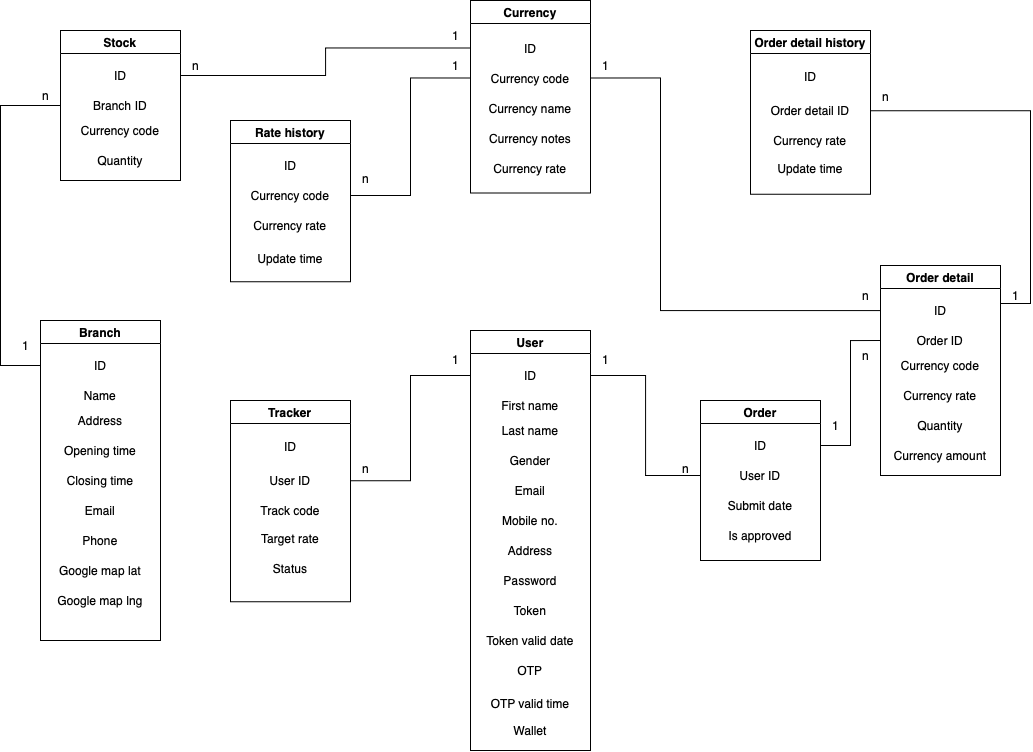

The diagram above was exported from draw.io. Its source (the exported page's mxGraphModel, read from the mxfile embedded in the PNG):
<mxGraphModel dx="1222" dy="803" grid="1" gridSize="10" guides="1" tooltips="1" connect="1" arrows="1" fold="1" page="1" pageScale="1" pageWidth="1169" pageHeight="827" math="0" shadow="0">
  <root>
    <mxCell id="0" />
    <mxCell id="1" parent="0" />
    <mxCell id="mMu2ZDjBrCsBDdEtM1Rq-9" value="Currency" style="swimlane;" parent="1" vertex="1">
      <mxGeometry x="540" y="30" width="120" height="192.5" as="geometry" />
    </mxCell>
    <mxCell id="mMu2ZDjBrCsBDdEtM1Rq-10" value="Currency code" style="text;html=1;strokeColor=none;fillColor=none;align=center;verticalAlign=middle;whiteSpace=wrap;rounded=0;" parent="mMu2ZDjBrCsBDdEtM1Rq-9" vertex="1">
      <mxGeometry y="62.5" width="120" height="30" as="geometry" />
    </mxCell>
    <mxCell id="mMu2ZDjBrCsBDdEtM1Rq-11" value="Currency name" style="text;html=1;strokeColor=none;fillColor=none;align=center;verticalAlign=middle;whiteSpace=wrap;rounded=0;" parent="mMu2ZDjBrCsBDdEtM1Rq-9" vertex="1">
      <mxGeometry y="92.5" width="120" height="30" as="geometry" />
    </mxCell>
    <mxCell id="orBVs5XDq9qYCMXux4N1-1" value="Currency notes" style="text;html=1;strokeColor=none;fillColor=none;align=center;verticalAlign=middle;whiteSpace=wrap;rounded=0;" parent="mMu2ZDjBrCsBDdEtM1Rq-9" vertex="1">
      <mxGeometry y="122.5" width="120" height="30" as="geometry" />
    </mxCell>
    <mxCell id="orBVs5XDq9qYCMXux4N1-2" value="Currency rate" style="text;html=1;strokeColor=none;fillColor=none;align=center;verticalAlign=middle;whiteSpace=wrap;rounded=0;" parent="mMu2ZDjBrCsBDdEtM1Rq-9" vertex="1">
      <mxGeometry y="152.5" width="120" height="30" as="geometry" />
    </mxCell>
    <mxCell id="orBVs5XDq9qYCMXux4N1-8" value="ID" style="text;html=1;strokeColor=none;fillColor=none;align=center;verticalAlign=middle;whiteSpace=wrap;rounded=0;" parent="mMu2ZDjBrCsBDdEtM1Rq-9" vertex="1">
      <mxGeometry y="32.5" width="120" height="30" as="geometry" />
    </mxCell>
    <mxCell id="mMu2ZDjBrCsBDdEtM1Rq-27" value="Branch" style="swimlane;" parent="1" vertex="1">
      <mxGeometry x="110" y="350" width="120" height="320" as="geometry" />
    </mxCell>
    <mxCell id="mMu2ZDjBrCsBDdEtM1Rq-28" value="ID" style="text;html=1;strokeColor=none;fillColor=none;align=center;verticalAlign=middle;whiteSpace=wrap;rounded=0;" parent="mMu2ZDjBrCsBDdEtM1Rq-27" vertex="1">
      <mxGeometry y="30" width="120" height="30" as="geometry" />
    </mxCell>
    <mxCell id="mMu2ZDjBrCsBDdEtM1Rq-29" value="Name" style="text;html=1;strokeColor=none;fillColor=none;align=center;verticalAlign=middle;whiteSpace=wrap;rounded=0;" parent="mMu2ZDjBrCsBDdEtM1Rq-27" vertex="1">
      <mxGeometry y="60" width="120" height="30" as="geometry" />
    </mxCell>
    <mxCell id="mMu2ZDjBrCsBDdEtM1Rq-30" value="Address" style="text;html=1;strokeColor=none;fillColor=none;align=center;verticalAlign=middle;whiteSpace=wrap;rounded=0;" parent="mMu2ZDjBrCsBDdEtM1Rq-27" vertex="1">
      <mxGeometry y="85" width="120" height="30" as="geometry" />
    </mxCell>
    <mxCell id="mMu2ZDjBrCsBDdEtM1Rq-31" value="Opening time" style="text;html=1;strokeColor=none;fillColor=none;align=center;verticalAlign=middle;whiteSpace=wrap;rounded=0;" parent="mMu2ZDjBrCsBDdEtM1Rq-27" vertex="1">
      <mxGeometry y="115" width="120" height="30" as="geometry" />
    </mxCell>
    <mxCell id="mMu2ZDjBrCsBDdEtM1Rq-32" value="Closing time" style="text;html=1;strokeColor=none;fillColor=none;align=center;verticalAlign=middle;whiteSpace=wrap;rounded=0;" parent="mMu2ZDjBrCsBDdEtM1Rq-27" vertex="1">
      <mxGeometry y="145" width="120" height="30" as="geometry" />
    </mxCell>
    <mxCell id="mMu2ZDjBrCsBDdEtM1Rq-33" value="Email" style="text;html=1;strokeColor=none;fillColor=none;align=center;verticalAlign=middle;whiteSpace=wrap;rounded=0;" parent="mMu2ZDjBrCsBDdEtM1Rq-27" vertex="1">
      <mxGeometry y="175" width="120" height="30" as="geometry" />
    </mxCell>
    <mxCell id="mMu2ZDjBrCsBDdEtM1Rq-36" value="Phone" style="text;html=1;strokeColor=none;fillColor=none;align=center;verticalAlign=middle;whiteSpace=wrap;rounded=0;" parent="mMu2ZDjBrCsBDdEtM1Rq-27" vertex="1">
      <mxGeometry y="205" width="120" height="30" as="geometry" />
    </mxCell>
    <mxCell id="zGzAXj-HDllJr_Q9DxyQ-41" value="Google map lat" style="text;html=1;strokeColor=none;fillColor=none;align=center;verticalAlign=middle;whiteSpace=wrap;rounded=0;" vertex="1" parent="mMu2ZDjBrCsBDdEtM1Rq-27">
      <mxGeometry y="235" width="120" height="30" as="geometry" />
    </mxCell>
    <mxCell id="zGzAXj-HDllJr_Q9DxyQ-42" value="Google map lng" style="text;html=1;strokeColor=none;fillColor=none;align=center;verticalAlign=middle;whiteSpace=wrap;rounded=0;" vertex="1" parent="mMu2ZDjBrCsBDdEtM1Rq-27">
      <mxGeometry y="265" width="120" height="30" as="geometry" />
    </mxCell>
    <mxCell id="mMu2ZDjBrCsBDdEtM1Rq-43" value="User" style="swimlane;" parent="1" vertex="1">
      <mxGeometry x="540" y="360" width="120" height="420" as="geometry" />
    </mxCell>
    <mxCell id="mMu2ZDjBrCsBDdEtM1Rq-44" value="ID" style="text;html=1;strokeColor=none;fillColor=none;align=center;verticalAlign=middle;whiteSpace=wrap;rounded=0;" parent="mMu2ZDjBrCsBDdEtM1Rq-43" vertex="1">
      <mxGeometry y="30" width="120" height="30" as="geometry" />
    </mxCell>
    <mxCell id="mMu2ZDjBrCsBDdEtM1Rq-45" value="First name" style="text;html=1;strokeColor=none;fillColor=none;align=center;verticalAlign=middle;whiteSpace=wrap;rounded=0;" parent="mMu2ZDjBrCsBDdEtM1Rq-43" vertex="1">
      <mxGeometry y="60" width="120" height="30" as="geometry" />
    </mxCell>
    <mxCell id="mMu2ZDjBrCsBDdEtM1Rq-46" value="Last name" style="text;html=1;strokeColor=none;fillColor=none;align=center;verticalAlign=middle;whiteSpace=wrap;rounded=0;" parent="mMu2ZDjBrCsBDdEtM1Rq-43" vertex="1">
      <mxGeometry y="85" width="120" height="30" as="geometry" />
    </mxCell>
    <mxCell id="mMu2ZDjBrCsBDdEtM1Rq-47" value="Gender" style="text;html=1;strokeColor=none;fillColor=none;align=center;verticalAlign=middle;whiteSpace=wrap;rounded=0;" parent="mMu2ZDjBrCsBDdEtM1Rq-43" vertex="1">
      <mxGeometry y="115" width="120" height="30" as="geometry" />
    </mxCell>
    <mxCell id="mMu2ZDjBrCsBDdEtM1Rq-48" value="Email" style="text;html=1;strokeColor=none;fillColor=none;align=center;verticalAlign=middle;whiteSpace=wrap;rounded=0;" parent="mMu2ZDjBrCsBDdEtM1Rq-43" vertex="1">
      <mxGeometry y="145" width="120" height="30" as="geometry" />
    </mxCell>
    <mxCell id="mMu2ZDjBrCsBDdEtM1Rq-49" value="Mobile no." style="text;html=1;strokeColor=none;fillColor=none;align=center;verticalAlign=middle;whiteSpace=wrap;rounded=0;" parent="mMu2ZDjBrCsBDdEtM1Rq-43" vertex="1">
      <mxGeometry y="175" width="120" height="30" as="geometry" />
    </mxCell>
    <mxCell id="mMu2ZDjBrCsBDdEtM1Rq-50" value="Address" style="text;html=1;strokeColor=none;fillColor=none;align=center;verticalAlign=middle;whiteSpace=wrap;rounded=0;" parent="mMu2ZDjBrCsBDdEtM1Rq-43" vertex="1">
      <mxGeometry y="205" width="120" height="30" as="geometry" />
    </mxCell>
    <mxCell id="mMu2ZDjBrCsBDdEtM1Rq-51" value="Password" style="text;html=1;strokeColor=none;fillColor=none;align=center;verticalAlign=middle;whiteSpace=wrap;rounded=0;" parent="mMu2ZDjBrCsBDdEtM1Rq-43" vertex="1">
      <mxGeometry y="235" width="120" height="30" as="geometry" />
    </mxCell>
    <mxCell id="mMu2ZDjBrCsBDdEtM1Rq-52" value="Token" style="text;html=1;strokeColor=none;fillColor=none;align=center;verticalAlign=middle;whiteSpace=wrap;rounded=0;" parent="mMu2ZDjBrCsBDdEtM1Rq-43" vertex="1">
      <mxGeometry y="265" width="120" height="30" as="geometry" />
    </mxCell>
    <mxCell id="mMu2ZDjBrCsBDdEtM1Rq-53" value="Token valid date" style="text;html=1;strokeColor=none;fillColor=none;align=center;verticalAlign=middle;whiteSpace=wrap;rounded=0;" parent="mMu2ZDjBrCsBDdEtM1Rq-43" vertex="1">
      <mxGeometry y="295" width="120" height="30" as="geometry" />
    </mxCell>
    <mxCell id="mMu2ZDjBrCsBDdEtM1Rq-54" value="OTP" style="text;html=1;strokeColor=none;fillColor=none;align=center;verticalAlign=middle;whiteSpace=wrap;rounded=0;" parent="mMu2ZDjBrCsBDdEtM1Rq-43" vertex="1">
      <mxGeometry y="325" width="120" height="30" as="geometry" />
    </mxCell>
    <mxCell id="zGzAXj-HDllJr_Q9DxyQ-1" value="OTP valid time" style="text;html=1;strokeColor=none;fillColor=none;align=center;verticalAlign=middle;whiteSpace=wrap;rounded=0;" vertex="1" parent="mMu2ZDjBrCsBDdEtM1Rq-43">
      <mxGeometry y="355" width="120" height="35" as="geometry" />
    </mxCell>
    <mxCell id="zGzAXj-HDllJr_Q9DxyQ-2" value="Wallet" style="text;html=1;strokeColor=none;fillColor=none;align=center;verticalAlign=middle;whiteSpace=wrap;rounded=0;" vertex="1" parent="mMu2ZDjBrCsBDdEtM1Rq-43">
      <mxGeometry y="385" width="120" height="30" as="geometry" />
    </mxCell>
    <mxCell id="mMu2ZDjBrCsBDdEtM1Rq-55" value="Order" style="swimlane;" parent="1" vertex="1">
      <mxGeometry x="770" y="430" width="120" height="160" as="geometry" />
    </mxCell>
    <mxCell id="mMu2ZDjBrCsBDdEtM1Rq-56" value="ID" style="text;html=1;strokeColor=none;fillColor=none;align=center;verticalAlign=middle;whiteSpace=wrap;rounded=0;" parent="mMu2ZDjBrCsBDdEtM1Rq-55" vertex="1">
      <mxGeometry y="30" width="120" height="30" as="geometry" />
    </mxCell>
    <mxCell id="mMu2ZDjBrCsBDdEtM1Rq-57" value="User ID" style="text;html=1;strokeColor=none;fillColor=none;align=center;verticalAlign=middle;whiteSpace=wrap;rounded=0;" parent="mMu2ZDjBrCsBDdEtM1Rq-55" vertex="1">
      <mxGeometry y="60" width="120" height="30" as="geometry" />
    </mxCell>
    <mxCell id="mMu2ZDjBrCsBDdEtM1Rq-58" value="Is approved" style="text;html=1;strokeColor=none;fillColor=none;align=center;verticalAlign=middle;whiteSpace=wrap;rounded=0;" parent="mMu2ZDjBrCsBDdEtM1Rq-55" vertex="1">
      <mxGeometry y="120" width="120" height="30" as="geometry" />
    </mxCell>
    <mxCell id="orBVs5XDq9qYCMXux4N1-10" value="Submit date" style="text;html=1;strokeColor=none;fillColor=none;align=center;verticalAlign=middle;whiteSpace=wrap;rounded=0;" parent="mMu2ZDjBrCsBDdEtM1Rq-55" vertex="1">
      <mxGeometry y="90" width="120" height="30" as="geometry" />
    </mxCell>
    <mxCell id="mMu2ZDjBrCsBDdEtM1Rq-60" value="Order detail" style="swimlane;" parent="1" vertex="1">
      <mxGeometry x="950" y="295" width="120" height="210" as="geometry" />
    </mxCell>
    <mxCell id="mMu2ZDjBrCsBDdEtM1Rq-61" value="ID" style="text;html=1;strokeColor=none;fillColor=none;align=center;verticalAlign=middle;whiteSpace=wrap;rounded=0;" parent="mMu2ZDjBrCsBDdEtM1Rq-60" vertex="1">
      <mxGeometry y="30" width="120" height="30" as="geometry" />
    </mxCell>
    <mxCell id="mMu2ZDjBrCsBDdEtM1Rq-62" value="Order ID" style="text;html=1;strokeColor=none;fillColor=none;align=center;verticalAlign=middle;whiteSpace=wrap;rounded=0;" parent="mMu2ZDjBrCsBDdEtM1Rq-60" vertex="1">
      <mxGeometry y="60" width="120" height="30" as="geometry" />
    </mxCell>
    <mxCell id="mMu2ZDjBrCsBDdEtM1Rq-63" value="Currency code" style="text;html=1;strokeColor=none;fillColor=none;align=center;verticalAlign=middle;whiteSpace=wrap;rounded=0;" parent="mMu2ZDjBrCsBDdEtM1Rq-60" vertex="1">
      <mxGeometry y="85" width="120" height="30" as="geometry" />
    </mxCell>
    <mxCell id="mMu2ZDjBrCsBDdEtM1Rq-64" value="Currency rate" style="text;html=1;strokeColor=none;fillColor=none;align=center;verticalAlign=middle;whiteSpace=wrap;rounded=0;" parent="mMu2ZDjBrCsBDdEtM1Rq-60" vertex="1">
      <mxGeometry y="115" width="120" height="30" as="geometry" />
    </mxCell>
    <mxCell id="zGzAXj-HDllJr_Q9DxyQ-10" value="Quantity" style="text;html=1;strokeColor=none;fillColor=none;align=center;verticalAlign=middle;whiteSpace=wrap;rounded=0;" vertex="1" parent="mMu2ZDjBrCsBDdEtM1Rq-60">
      <mxGeometry y="145" width="120" height="30" as="geometry" />
    </mxCell>
    <mxCell id="zGzAXj-HDllJr_Q9DxyQ-11" value="Currency amount" style="text;html=1;strokeColor=none;fillColor=none;align=center;verticalAlign=middle;whiteSpace=wrap;rounded=0;" vertex="1" parent="mMu2ZDjBrCsBDdEtM1Rq-60">
      <mxGeometry y="175" width="120" height="30" as="geometry" />
    </mxCell>
    <mxCell id="orBVs5XDq9qYCMXux4N1-11" value="Rate history" style="swimlane;" parent="1" vertex="1">
      <mxGeometry x="300" y="150" width="120" height="161.25" as="geometry" />
    </mxCell>
    <mxCell id="orBVs5XDq9qYCMXux4N1-12" value="Currency code" style="text;html=1;strokeColor=none;fillColor=none;align=center;verticalAlign=middle;whiteSpace=wrap;rounded=0;" parent="orBVs5XDq9qYCMXux4N1-11" vertex="1">
      <mxGeometry y="60" width="120" height="30" as="geometry" />
    </mxCell>
    <mxCell id="orBVs5XDq9qYCMXux4N1-13" value="Update time" style="text;html=1;strokeColor=none;fillColor=none;align=center;verticalAlign=middle;whiteSpace=wrap;rounded=0;" parent="orBVs5XDq9qYCMXux4N1-11" vertex="1">
      <mxGeometry y="122.5" width="120" height="30" as="geometry" />
    </mxCell>
    <mxCell id="orBVs5XDq9qYCMXux4N1-16" value="ID" style="text;html=1;strokeColor=none;fillColor=none;align=center;verticalAlign=middle;whiteSpace=wrap;rounded=0;" parent="orBVs5XDq9qYCMXux4N1-11" vertex="1">
      <mxGeometry y="30" width="120" height="30" as="geometry" />
    </mxCell>
    <mxCell id="orBVs5XDq9qYCMXux4N1-17" value="Currency rate" style="text;html=1;strokeColor=none;fillColor=none;align=center;verticalAlign=middle;whiteSpace=wrap;rounded=0;" parent="orBVs5XDq9qYCMXux4N1-11" vertex="1">
      <mxGeometry y="90" width="120" height="30" as="geometry" />
    </mxCell>
    <mxCell id="zGzAXj-HDllJr_Q9DxyQ-3" value="Tracker" style="swimlane;" vertex="1" parent="1">
      <mxGeometry x="300" y="430" width="120" height="201.25" as="geometry" />
    </mxCell>
    <mxCell id="zGzAXj-HDllJr_Q9DxyQ-4" value="User ID" style="text;html=1;strokeColor=none;fillColor=none;align=center;verticalAlign=middle;whiteSpace=wrap;rounded=0;" vertex="1" parent="zGzAXj-HDllJr_Q9DxyQ-3">
      <mxGeometry y="65.25" width="120" height="30" as="geometry" />
    </mxCell>
    <mxCell id="zGzAXj-HDllJr_Q9DxyQ-5" value="Target rate" style="text;html=1;strokeColor=none;fillColor=none;align=center;verticalAlign=middle;whiteSpace=wrap;rounded=0;" vertex="1" parent="zGzAXj-HDllJr_Q9DxyQ-3">
      <mxGeometry y="122.5" width="120" height="30" as="geometry" />
    </mxCell>
    <mxCell id="zGzAXj-HDllJr_Q9DxyQ-6" value="ID" style="text;html=1;strokeColor=none;fillColor=none;align=center;verticalAlign=middle;whiteSpace=wrap;rounded=0;" vertex="1" parent="zGzAXj-HDllJr_Q9DxyQ-3">
      <mxGeometry y="31.25" width="120" height="30" as="geometry" />
    </mxCell>
    <mxCell id="zGzAXj-HDllJr_Q9DxyQ-7" value="Track code" style="text;html=1;strokeColor=none;fillColor=none;align=center;verticalAlign=middle;whiteSpace=wrap;rounded=0;" vertex="1" parent="zGzAXj-HDllJr_Q9DxyQ-3">
      <mxGeometry y="95.25" width="120" height="30" as="geometry" />
    </mxCell>
    <mxCell id="zGzAXj-HDllJr_Q9DxyQ-8" value="Status" style="text;html=1;strokeColor=none;fillColor=none;align=center;verticalAlign=middle;whiteSpace=wrap;rounded=0;" vertex="1" parent="zGzAXj-HDllJr_Q9DxyQ-3">
      <mxGeometry y="152.5" width="120" height="30" as="geometry" />
    </mxCell>
    <mxCell id="zGzAXj-HDllJr_Q9DxyQ-12" value="Order detail history" style="swimlane;" vertex="1" parent="1">
      <mxGeometry x="820" y="60" width="120" height="163.75" as="geometry" />
    </mxCell>
    <mxCell id="zGzAXj-HDllJr_Q9DxyQ-13" value="Order detail ID" style="text;html=1;strokeColor=none;fillColor=none;align=center;verticalAlign=middle;whiteSpace=wrap;rounded=0;" vertex="1" parent="zGzAXj-HDllJr_Q9DxyQ-12">
      <mxGeometry y="65.25" width="120" height="30" as="geometry" />
    </mxCell>
    <mxCell id="zGzAXj-HDllJr_Q9DxyQ-14" value="Update time" style="text;html=1;strokeColor=none;fillColor=none;align=center;verticalAlign=middle;whiteSpace=wrap;rounded=0;" vertex="1" parent="zGzAXj-HDllJr_Q9DxyQ-12">
      <mxGeometry y="122.5" width="120" height="30" as="geometry" />
    </mxCell>
    <mxCell id="zGzAXj-HDllJr_Q9DxyQ-15" value="ID" style="text;html=1;strokeColor=none;fillColor=none;align=center;verticalAlign=middle;whiteSpace=wrap;rounded=0;" vertex="1" parent="zGzAXj-HDllJr_Q9DxyQ-12">
      <mxGeometry y="31.25" width="120" height="30" as="geometry" />
    </mxCell>
    <mxCell id="zGzAXj-HDllJr_Q9DxyQ-16" value="Currency rate" style="text;html=1;strokeColor=none;fillColor=none;align=center;verticalAlign=middle;whiteSpace=wrap;rounded=0;" vertex="1" parent="zGzAXj-HDllJr_Q9DxyQ-12">
      <mxGeometry y="95.25" width="120" height="30" as="geometry" />
    </mxCell>
    <mxCell id="zGzAXj-HDllJr_Q9DxyQ-35" style="edgeStyle=orthogonalEdgeStyle;rounded=0;orthogonalLoop=1;jettySize=auto;html=1;exitX=1;exitY=0.5;exitDx=0;exitDy=0;entryX=0;entryY=0.5;entryDx=0;entryDy=0;endArrow=none;endFill=0;" edge="1" parent="1" source="orBVs5XDq9qYCMXux4N1-12" target="mMu2ZDjBrCsBDdEtM1Rq-10">
      <mxGeometry relative="1" as="geometry" />
    </mxCell>
    <mxCell id="zGzAXj-HDllJr_Q9DxyQ-36" value="1" style="text;html=1;align=center;verticalAlign=middle;resizable=0;points=[];autosize=1;strokeColor=none;fillColor=none;" vertex="1" parent="1">
      <mxGeometry x="510" y="80" width="30" height="30" as="geometry" />
    </mxCell>
    <mxCell id="zGzAXj-HDllJr_Q9DxyQ-43" value="Stock" style="swimlane;" vertex="1" parent="1">
      <mxGeometry x="130" y="60" width="120" height="150" as="geometry" />
    </mxCell>
    <mxCell id="zGzAXj-HDllJr_Q9DxyQ-44" value="ID" style="text;html=1;strokeColor=none;fillColor=none;align=center;verticalAlign=middle;whiteSpace=wrap;rounded=0;" vertex="1" parent="zGzAXj-HDllJr_Q9DxyQ-43">
      <mxGeometry y="30" width="120" height="30" as="geometry" />
    </mxCell>
    <mxCell id="zGzAXj-HDllJr_Q9DxyQ-45" value="Branch ID" style="text;html=1;strokeColor=none;fillColor=none;align=center;verticalAlign=middle;whiteSpace=wrap;rounded=0;" vertex="1" parent="zGzAXj-HDllJr_Q9DxyQ-43">
      <mxGeometry y="60" width="120" height="30" as="geometry" />
    </mxCell>
    <mxCell id="zGzAXj-HDllJr_Q9DxyQ-46" value="Currency code" style="text;html=1;strokeColor=none;fillColor=none;align=center;verticalAlign=middle;whiteSpace=wrap;rounded=0;" vertex="1" parent="zGzAXj-HDllJr_Q9DxyQ-43">
      <mxGeometry y="85" width="120" height="30" as="geometry" />
    </mxCell>
    <mxCell id="zGzAXj-HDllJr_Q9DxyQ-47" value="Quantity" style="text;html=1;strokeColor=none;fillColor=none;align=center;verticalAlign=middle;whiteSpace=wrap;rounded=0;" vertex="1" parent="zGzAXj-HDllJr_Q9DxyQ-43">
      <mxGeometry y="115" width="120" height="30" as="geometry" />
    </mxCell>
    <mxCell id="zGzAXj-HDllJr_Q9DxyQ-51" value="n" style="text;html=1;align=center;verticalAlign=middle;resizable=0;points=[];autosize=1;strokeColor=none;fillColor=none;" vertex="1" parent="1">
      <mxGeometry x="420" y="192.5" width="30" height="30" as="geometry" />
    </mxCell>
    <mxCell id="zGzAXj-HDllJr_Q9DxyQ-53" style="edgeStyle=orthogonalEdgeStyle;rounded=0;orthogonalLoop=1;jettySize=auto;html=1;exitX=0;exitY=0.5;exitDx=0;exitDy=0;endArrow=none;endFill=0;" edge="1" parent="1" source="orBVs5XDq9qYCMXux4N1-8" target="zGzAXj-HDllJr_Q9DxyQ-44">
      <mxGeometry relative="1" as="geometry" />
    </mxCell>
    <mxCell id="zGzAXj-HDllJr_Q9DxyQ-54" value="1" style="text;html=1;align=center;verticalAlign=middle;resizable=0;points=[];autosize=1;strokeColor=none;fillColor=none;" vertex="1" parent="1">
      <mxGeometry x="510" y="50" width="30" height="30" as="geometry" />
    </mxCell>
    <mxCell id="zGzAXj-HDllJr_Q9DxyQ-55" value="n" style="text;html=1;align=center;verticalAlign=middle;resizable=0;points=[];autosize=1;strokeColor=none;fillColor=none;" vertex="1" parent="1">
      <mxGeometry x="250" y="80" width="30" height="30" as="geometry" />
    </mxCell>
    <mxCell id="zGzAXj-HDllJr_Q9DxyQ-56" value="n" style="text;html=1;align=center;verticalAlign=middle;resizable=0;points=[];autosize=1;strokeColor=none;fillColor=none;" vertex="1" parent="1">
      <mxGeometry x="100" y="110" width="30" height="30" as="geometry" />
    </mxCell>
    <mxCell id="zGzAXj-HDllJr_Q9DxyQ-57" style="edgeStyle=orthogonalEdgeStyle;rounded=0;orthogonalLoop=1;jettySize=auto;html=1;entryX=0;entryY=0.5;entryDx=0;entryDy=0;endArrow=none;endFill=0;" edge="1" parent="1" target="zGzAXj-HDllJr_Q9DxyQ-45">
      <mxGeometry relative="1" as="geometry">
        <mxPoint x="110" y="400" as="sourcePoint" />
        <Array as="points">
          <mxPoint x="110" y="395" />
          <mxPoint x="70" y="395" />
          <mxPoint x="70" y="135" />
        </Array>
      </mxGeometry>
    </mxCell>
    <mxCell id="zGzAXj-HDllJr_Q9DxyQ-58" value="1" style="text;html=1;align=center;verticalAlign=middle;resizable=0;points=[];autosize=1;strokeColor=none;fillColor=none;" vertex="1" parent="1">
      <mxGeometry x="80" y="360" width="30" height="30" as="geometry" />
    </mxCell>
    <mxCell id="zGzAXj-HDllJr_Q9DxyQ-59" style="edgeStyle=orthogonalEdgeStyle;rounded=0;orthogonalLoop=1;jettySize=auto;html=1;exitX=0;exitY=0.5;exitDx=0;exitDy=0;entryX=1;entryY=0.5;entryDx=0;entryDy=0;endArrow=none;endFill=0;" edge="1" parent="1" source="mMu2ZDjBrCsBDdEtM1Rq-44" target="zGzAXj-HDllJr_Q9DxyQ-4">
      <mxGeometry relative="1" as="geometry" />
    </mxCell>
    <mxCell id="zGzAXj-HDllJr_Q9DxyQ-60" value="n" style="text;html=1;align=center;verticalAlign=middle;resizable=0;points=[];autosize=1;strokeColor=none;fillColor=none;" vertex="1" parent="1">
      <mxGeometry x="420" y="482.5" width="30" height="30" as="geometry" />
    </mxCell>
    <mxCell id="zGzAXj-HDllJr_Q9DxyQ-61" value="1" style="text;html=1;align=center;verticalAlign=middle;resizable=0;points=[];autosize=1;strokeColor=none;fillColor=none;" vertex="1" parent="1">
      <mxGeometry x="510" y="374" width="30" height="30" as="geometry" />
    </mxCell>
    <mxCell id="zGzAXj-HDllJr_Q9DxyQ-62" style="edgeStyle=orthogonalEdgeStyle;rounded=0;orthogonalLoop=1;jettySize=auto;html=1;exitX=1;exitY=0.5;exitDx=0;exitDy=0;entryX=0;entryY=0.5;entryDx=0;entryDy=0;endArrow=none;endFill=0;" edge="1" parent="1" source="mMu2ZDjBrCsBDdEtM1Rq-44" target="mMu2ZDjBrCsBDdEtM1Rq-57">
      <mxGeometry relative="1" as="geometry" />
    </mxCell>
    <mxCell id="zGzAXj-HDllJr_Q9DxyQ-63" value="1" style="text;html=1;align=center;verticalAlign=middle;resizable=0;points=[];autosize=1;strokeColor=none;fillColor=none;" vertex="1" parent="1">
      <mxGeometry x="660" y="374" width="30" height="30" as="geometry" />
    </mxCell>
    <mxCell id="zGzAXj-HDllJr_Q9DxyQ-65" value="n" style="text;html=1;align=center;verticalAlign=middle;resizable=0;points=[];autosize=1;strokeColor=none;fillColor=none;" vertex="1" parent="1">
      <mxGeometry x="740" y="482.5" width="30" height="30" as="geometry" />
    </mxCell>
    <mxCell id="zGzAXj-HDllJr_Q9DxyQ-66" style="edgeStyle=orthogonalEdgeStyle;rounded=0;orthogonalLoop=1;jettySize=auto;html=1;exitX=1;exitY=0.5;exitDx=0;exitDy=0;entryX=0;entryY=0.5;entryDx=0;entryDy=0;endArrow=none;endFill=0;" edge="1" parent="1" source="mMu2ZDjBrCsBDdEtM1Rq-56" target="mMu2ZDjBrCsBDdEtM1Rq-62">
      <mxGeometry relative="1" as="geometry" />
    </mxCell>
    <mxCell id="zGzAXj-HDllJr_Q9DxyQ-67" value="1" style="text;html=1;align=center;verticalAlign=middle;resizable=0;points=[];autosize=1;strokeColor=none;fillColor=none;" vertex="1" parent="1">
      <mxGeometry x="890" y="440" width="30" height="30" as="geometry" />
    </mxCell>
    <mxCell id="zGzAXj-HDllJr_Q9DxyQ-69" style="edgeStyle=orthogonalEdgeStyle;rounded=0;orthogonalLoop=1;jettySize=auto;html=1;exitX=1;exitY=0.5;exitDx=0;exitDy=0;entryX=0;entryY=0.75;entryDx=0;entryDy=0;endArrow=none;endFill=0;" edge="1" parent="1" source="mMu2ZDjBrCsBDdEtM1Rq-10" target="mMu2ZDjBrCsBDdEtM1Rq-63">
      <mxGeometry relative="1" as="geometry">
        <Array as="points">
          <mxPoint x="730" y="107" />
          <mxPoint x="730" y="340" />
          <mxPoint x="950" y="340" />
        </Array>
      </mxGeometry>
    </mxCell>
    <mxCell id="zGzAXj-HDllJr_Q9DxyQ-71" value="1" style="text;html=1;align=center;verticalAlign=middle;resizable=0;points=[];autosize=1;strokeColor=none;fillColor=none;" vertex="1" parent="1">
      <mxGeometry x="660" y="80" width="30" height="30" as="geometry" />
    </mxCell>
    <mxCell id="zGzAXj-HDllJr_Q9DxyQ-72" style="edgeStyle=orthogonalEdgeStyle;rounded=0;orthogonalLoop=1;jettySize=auto;html=1;entryX=1;entryY=0.5;entryDx=0;entryDy=0;endArrow=none;endFill=0;" edge="1" parent="1" target="zGzAXj-HDllJr_Q9DxyQ-13">
      <mxGeometry relative="1" as="geometry">
        <mxPoint x="1070" y="333" as="sourcePoint" />
        <Array as="points">
          <mxPoint x="1100" y="333" />
          <mxPoint x="1100" y="140" />
        </Array>
      </mxGeometry>
    </mxCell>
    <mxCell id="zGzAXj-HDllJr_Q9DxyQ-68" value="n" style="text;html=1;align=center;verticalAlign=middle;resizable=0;points=[];autosize=1;strokeColor=none;fillColor=none;" vertex="1" parent="1">
      <mxGeometry x="920" y="310" width="30" height="30" as="geometry" />
    </mxCell>
    <mxCell id="zGzAXj-HDllJr_Q9DxyQ-70" value="n" style="text;html=1;align=center;verticalAlign=middle;resizable=0;points=[];autosize=1;strokeColor=none;fillColor=none;" vertex="1" parent="1">
      <mxGeometry x="920" y="370" width="30" height="30" as="geometry" />
    </mxCell>
    <mxCell id="zGzAXj-HDllJr_Q9DxyQ-73" value="n" style="text;html=1;align=center;verticalAlign=middle;resizable=0;points=[];autosize=1;strokeColor=none;fillColor=none;" vertex="1" parent="1">
      <mxGeometry x="940" y="111.25" width="30" height="30" as="geometry" />
    </mxCell>
    <mxCell id="zGzAXj-HDllJr_Q9DxyQ-74" value="1" style="text;html=1;align=center;verticalAlign=middle;resizable=0;points=[];autosize=1;strokeColor=none;fillColor=none;" vertex="1" parent="1">
      <mxGeometry x="1070" y="310" width="30" height="30" as="geometry" />
    </mxCell>
  </root>
</mxGraphModel>